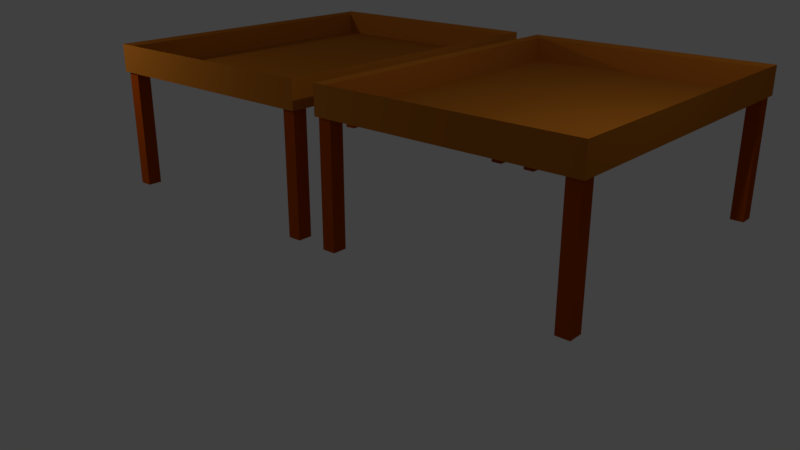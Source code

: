 # Source: Mesas_de_secado_de_cafe.blend  (saved by Blender 2.78.0; exported with 4.5.12 LTS)
import bpy
from mathutils import Matrix  # noqa: F401  (used for matrix-valued properties, if any)

bpy.ops.wm.read_factory_settings(use_empty=True)
scene = bpy.context.scene
scene.name = 'Scene'

# ---- collections
col_collection_1 = bpy.data.collections.new('Collection 1'); scene.collection.children.link(col_collection_1)

# ---- materials (node trees are filled in below, after node groups)
mat_material_001 = bpy.data.materials.new('Material.001')
mat_material_001.alpha_threshold = 0.0
mat_material_001.use_transparent_shadow = False
mat_material_001.preview_render_type = 'CUBE'
mat_material_001.diffuse_color = (0.4672, 0.1507, 0.0152, 1.0)
mat_material_001.roughness = 0.5
mat_material_002 = bpy.data.materials.new('Material.002')
mat_material_002.alpha_threshold = 0.0
mat_material_002.use_transparent_shadow = False
mat_material_002.preview_render_type = 'CUBE'
mat_material_002.diffuse_color = (0.3844, 0.05989, 0.0, 1.0)
mat_material_002.roughness = 0.5
mat_material_003 = bpy.data.materials.new('Material.003')
mat_material_003.alpha_threshold = 0.0
mat_material_003.use_transparent_shadow = False
mat_material_003.preview_render_type = 'CUBE'
mat_material_003.diffuse_color = (0.3343, 0.1192, 0.0144, 1.0)
mat_material_003.roughness = 0.5

# ---- material node trees

# ---- world
world_world = bpy.data.worlds.new('World'); scene.world = world_world
world_world.color = (0.05088, 0.05088, 0.05088)
world_world.use_sun_shadow = False
world_world.sun_shadow_jitter_overblur = 0.0
world_world.cycles.sampling_method = 'MANUAL'

# ---- cameras
cam_camera = bpy.data.cameras.new('Camera')
cam_camera.clip_end = 100.0
cam_camera.lens = 35.0
cam_camera.sensor_width = 32.0
cam_camera.sensor_height = 18.0
cam_camera.display_size = 2.0
cam_camera.dof.focus_distance = 0.0
cam_camera.dof.aperture_fstop = 128.0
cam_camera.dof.aperture_blades = 6

# ---- lights
light_point_001 = bpy.data.lights.new('Point.001', 'POINT')
light_point_001.transmission_factor = 0.0
light_point_001.energy = 100.0
light_point_001.shadow_buffer_clip_start = 0.5
light_point_001.shadow_soft_size = 0.1
light_point_001.shadow_maximum_resolution = 0.006
light_point_001.use_absolute_resolution = True
light_point = bpy.data.lights.new('Point', 'POINT')
light_point.transmission_factor = 0.0
light_point.energy = 100.0
light_point.shadow_buffer_clip_start = 0.5
light_point.shadow_soft_size = 0.1
light_point.shadow_maximum_resolution = 0.006
light_point.use_absolute_resolution = True

# ---- meshes
me_cube_002 = bpy.data.meshes.new('Cube.002')
me_cube_002.from_pydata([(-2.128, -2.464, 0.5422), (-2.128, -2.464, 1.0), (-2.128, 2.896, 0.5422), (-2.128, 2.896, 1.0), (2.018, -2.464, 0.5422), (2.018, -2.464, 1.0), (2.018, 2.896, 0.5422), (2.018, 2.896, 1.0), (-2.065, -2.382, 0.5865), (-2.065, -2.382, 0.9557), (-2.065, 2.814, 0.5865), (-2.065, 2.814, 0.9557), (1.954, -2.382, 0.5865), (1.954, -2.382, 0.9557), (1.954, 2.814, 0.5865), (1.954, 2.814, 0.9557)], [], [(0, 2, 3, 1), (2, 6, 7, 3), (6, 4, 5, 7), (4, 0, 1, 5), (2, 0, 4, 6), (8, 9, 11, 10), (10, 11, 15, 14), (14, 15, 13, 12), (12, 13, 9, 8), (10, 14, 12, 8), (7, 5, 13, 15), (1, 3, 11, 9), (5, 1, 9, 13), (3, 7, 15, 11)])
me_cube_002.materials.append(mat_material_001)
me_cube_002.use_remesh_preserve_volume = False
me_cube_002.use_remesh_preserve_attributes = False
me_cube_002.use_mirror_vertex_groups = False
me_cube_002.update()
me_cube_001 = bpy.data.meshes.new('Cube.001')
me_cube_001.from_pydata([(0.02649, -0.2978, 0.2232), (0.02649, -0.2978, 2.223), (0.02649, -0.06429, 0.2232), (0.02649, -0.06429, 2.223), (0.2436, -0.2978, 0.2232), (0.2436, -0.2978, 2.223), (0.2436, -0.06429, 0.2232), (0.2436, -0.06429, 2.223), (3.88, -0.2978, 0.2232), (3.88, -0.2978, 2.223), (3.88, -0.06429, 0.2232), (3.88, -0.06429, 2.223), (4.097, -0.2978, 0.2232), (4.097, -0.2978, 2.223), (4.097, -0.06429, 0.2232), (4.097, -0.06429, 2.223), (3.88, -5.357, 0.2232), (3.88, -5.357, 2.223), (3.88, -5.124, 0.2232), (3.88, -5.124, 2.223), (4.097, -5.357, 0.2232), (4.097, -5.357, 2.223), (4.097, -5.124, 0.2232), (4.097, -5.124, 2.223), (0.02633, -5.357, 0.2232), (0.02633, -5.357, 2.223), (0.02633, -5.124, 0.2232), (0.02633, -5.124, 2.223), (0.2435, -5.357, 0.2232), (0.2435, -5.357, 2.223), (0.2435, -5.124, 0.2232), (0.2435, -5.124, 2.223)], [], [(0, 1, 3, 2), (2, 3, 7, 6), (6, 7, 5, 4), (4, 5, 1, 0), (2, 6, 4, 0), (7, 3, 1, 5), (8, 9, 11, 10), (10, 11, 15, 14), (14, 15, 13, 12), (12, 13, 9, 8), (10, 14, 12, 8), (15, 11, 9, 13), (16, 17, 19, 18), (18, 19, 23, 22), (22, 23, 21, 20), (20, 21, 17, 16), (18, 22, 20, 16), (23, 19, 17, 21), (24, 25, 27, 26), (26, 27, 31, 30), (30, 31, 29, 28), (28, 29, 25, 24), (26, 30, 28, 24), (31, 27, 25, 29)])
me_cube_001.materials.append(mat_material_002)
me_cube_001.materials.append(mat_material_003)
me_cube_001.use_remesh_preserve_volume = False
me_cube_001.use_remesh_preserve_attributes = False
me_cube_001.use_mirror_vertex_groups = False
me_cube_001.update()
me_cube_007 = bpy.data.meshes.new('Cube.007')
me_cube_007.from_pydata([(0.02649, -0.2978, 0.2232), (0.02649, -0.2978, 2.223), (0.02649, -0.06429, 0.2232), (0.02649, -0.06429, 2.223), (0.2436, -0.2978, 0.2232), (0.2436, -0.2978, 2.223), (0.2436, -0.06429, 0.2232), (0.2436, -0.06429, 2.223), (3.88, -0.2978, 0.2232), (3.88, -0.2978, 2.223), (3.88, -0.06429, 0.2232), (3.88, -0.06429, 2.223), (4.097, -0.2978, 0.2232), (4.097, -0.2978, 2.223), (4.097, -0.06429, 0.2232), (4.097, -0.06429, 2.223), (3.88, -5.357, 0.2232), (3.88, -5.357, 2.223), (3.88, -5.124, 0.2232), (3.88, -5.124, 2.223), (4.097, -5.357, 0.2232), (4.097, -5.357, 2.223), (4.097, -5.124, 0.2232), (4.097, -5.124, 2.223), (0.02633, -5.357, 0.2232), (0.02633, -5.357, 2.223), (0.02633, -5.124, 0.2232), (0.02633, -5.124, 2.223), (0.2435, -5.357, 0.2232), (0.2435, -5.357, 2.223), (0.2435, -5.124, 0.2232), (0.2435, -5.124, 2.223)], [], [(0, 1, 3, 2), (2, 3, 7, 6), (6, 7, 5, 4), (4, 5, 1, 0), (2, 6, 4, 0), (7, 3, 1, 5), (8, 9, 11, 10), (10, 11, 15, 14), (14, 15, 13, 12), (12, 13, 9, 8), (10, 14, 12, 8), (15, 11, 9, 13), (16, 17, 19, 18), (18, 19, 23, 22), (22, 23, 21, 20), (20, 21, 17, 16), (18, 22, 20, 16), (23, 19, 17, 21), (24, 25, 27, 26), (26, 27, 31, 30), (30, 31, 29, 28), (28, 29, 25, 24), (26, 30, 28, 24), (31, 27, 25, 29)])
me_cube_007.materials.append(mat_material_002)
me_cube_007.materials.append(mat_material_003)
me_cube_007.use_remesh_preserve_volume = False
me_cube_007.use_remesh_preserve_attributes = False
me_cube_007.use_mirror_vertex_groups = False
me_cube_007.update()
me_cube = bpy.data.meshes.new('Cube')
me_cube.from_pydata([(-2.128, -2.464, 0.5422), (-2.128, -2.464, 1.0), (-2.128, 2.896, 0.5422), (-2.128, 2.896, 1.0), (2.018, -2.464, 0.5422), (2.018, -2.464, 1.0), (2.018, 2.896, 0.5422), (2.018, 2.896, 1.0), (-2.065, -2.382, 0.5865), (-2.065, -2.382, 0.9557), (-2.065, 2.814, 0.5865), (-2.065, 2.814, 0.9557), (1.954, -2.382, 0.5865), (1.954, -2.382, 0.9557), (1.954, 2.814, 0.5865), (1.954, 2.814, 0.9557)], [], [(0, 2, 3, 1), (2, 6, 7, 3), (6, 4, 5, 7), (4, 0, 1, 5), (2, 0, 4, 6), (8, 9, 11, 10), (10, 11, 15, 14), (14, 15, 13, 12), (12, 13, 9, 8), (10, 14, 12, 8), (7, 5, 13, 15), (1, 3, 11, 9), (5, 1, 9, 13), (3, 7, 15, 11)])
me_cube.materials.append(mat_material_001)
me_cube.use_remesh_preserve_volume = False
me_cube.use_remesh_preserve_attributes = False
me_cube.use_mirror_vertex_groups = False
me_cube.update()

# ---- objects
ob_cube_003 = bpy.data.objects.new('Cube.003', me_cube_002)
ob_cube_002 = bpy.data.objects.new('Cube.002', me_cube_001)
ob_point_001 = bpy.data.objects.new('Point.001', light_point_001)
ob_point = bpy.data.objects.new('Point', light_point)
ob_camera = bpy.data.objects.new('Camera', cam_camera)
ob_cube_001 = bpy.data.objects.new('Cube.001', me_cube_007)
ob_cube = bpy.data.objects.new('Cube', me_cube)

# ---- transforms, parenting, visibility, modifiers, constraints
ob_cube_003.location = (4.577, 0.0, -0.7646)
ob_cube_003.lineart.crease_threshold = 0.0
ob_cube_002.location = (2.478, 2.896, -2.404)
ob_cube_002.lineart.crease_threshold = 0.0
ob_point_001.location = (7.442, 5.328, 1.459)
ob_point_001.lineart.crease_threshold = 0.0
ob_point.location = (-2.416, 1.34, 3.459)
ob_point.lineart.crease_threshold = 0.0
ob_camera.location = (-6.487, 10.73, 2.683)
ob_camera.rotation_euler = (1.2, 1.898e-06, -2.415)
ob_camera.lineart.crease_threshold = 0.0
ob_cube_001.location = (-2.098, 2.896, -2.404)
ob_cube_001.lineart.crease_threshold = 0.0
ob_cube.location = (0.0, 0.0, -0.7646)
ob_cube.lineart.crease_threshold = 0.0

# ---- collection membership
col_collection_1.objects.link(ob_cube_003)
col_collection_1.objects.link(ob_cube_002)
col_collection_1.objects.link(ob_point_001)
col_collection_1.objects.link(ob_point)
col_collection_1.objects.link(ob_camera)
col_collection_1.objects.link(ob_cube_001)
col_collection_1.objects.link(ob_cube)

# ---- scene / render settings (as saved in the file)
scene.camera = ob_camera
scene.frame_start = 1; scene.frame_end = 250; scene.frame_set(1)
scene.render.engine = 'BLENDER_EEVEE_NEXT'
scene.render.resolution_percentage = 50
scene.render.dither_intensity = 0.0
scene.cycles.use_denoising = False
scene.cycles.samples = 128
scene.cycles.sampling_pattern = 'TABULATED_SOBOL'
scene.cycles.light_sampling_threshold = 0.0
scene.cycles.use_adaptive_sampling = False
scene.cycles.use_light_tree = False
scene.cycles.blur_glossy = 0.0
scene.cycles.sample_clamp_indirect = 0.0
scene.view_settings.view_transform = 'Standard'
bpy.context.view_layer.update()
